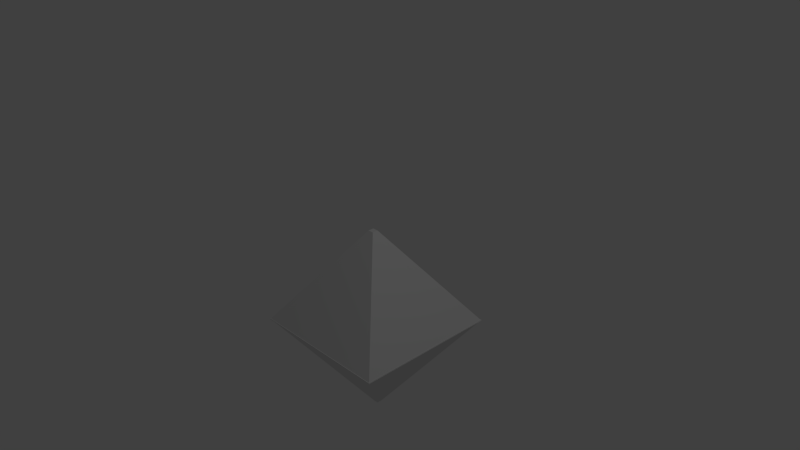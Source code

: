 # Source: octahedron.blend  (saved by Blender 2.76.0; exported with 4.5.12 LTS)
import bpy
from mathutils import Matrix  # noqa: F401  (used for matrix-valued properties, if any)

bpy.ops.wm.read_factory_settings(use_empty=True)
scene = bpy.context.scene
scene.name = 'Scene'

# ---- collections
col_collection_1 = bpy.data.collections.new('Collection 1'); scene.collection.children.link(col_collection_1)

# ---- materials (node trees are filled in below, after node groups)
mat_material = bpy.data.materials.new('Material')
mat_material.alpha_threshold = 0.0
mat_material.use_transparent_shadow = False
mat_material.roughness = 0.5
mat_material.line_color = (0.0, 0.0, 0.0, 1.0)

# ---- material node trees

# ---- world
world_world = bpy.data.worlds.new('World'); scene.world = world_world
world_world.color = (0.05088, 0.05088, 0.05088)
world_world.use_sun_shadow = False
world_world.sun_shadow_jitter_overblur = 0.0
world_world.cycles.sampling_method = 'MANUAL'
world_world.cycles.sample_map_resolution = 256

# ---- cameras
cam_camera = bpy.data.cameras.new('Camera')
cam_camera.clip_end = 100.0
cam_camera.lens = 35.0
cam_camera.sensor_width = 32.0
cam_camera.sensor_height = 18.0
cam_camera.ortho_scale = 7.314
cam_camera.dof.focus_distance = 0.0
cam_camera.dof.aperture_fstop = 128.0

# ---- lights
light_lamp = bpy.data.lights.new('Lamp', 'POINT')
light_lamp.transmission_factor = 0.0
light_lamp.cutoff_distance = 30.0
light_lamp.energy = 100.0
light_lamp.shadow_buffer_clip_start = 1.001
light_lamp.shadow_soft_size = 0.1
light_lamp.shadow_maximum_resolution = 0.006
light_lamp.use_absolute_resolution = True
light_lamp.cycles.use_multiple_importance_sampling = False

# ---- meshes
me_cube_002 = bpy.data.meshes.new('Cube.002')
me_cube_002.from_pydata([(1.0, 1.0, -1.0), (1.0, -1.0, -1.0), (-1.0, -1.0, -1.0), (-1.0, 1.0, -1.0), (0.04021, 0.04021, 0.3402), (0.04021, -0.04021, 0.3402), (-0.04021, -0.04021, 0.3402), (-0.04021, 0.04021, 0.3402)], [], [(0, 1, 2, 3), (4, 7, 6, 5), (0, 4, 5, 1), (1, 5, 6, 2), (2, 6, 7, 3), (4, 0, 3, 7)])
me_cube_002.materials.append(mat_material)
me_cube_002.use_remesh_preserve_volume = False
me_cube_002.use_remesh_preserve_attributes = False
me_cube_002.use_mirror_vertex_groups = False
me_cube_002.update()
me_cube = bpy.data.meshes.new('Cube')
me_cube.from_pydata([(1.0, 1.0, -1.0), (1.0, -1.0, -1.0), (-1.0, -1.0, -1.0), (-1.0, 1.0, -1.0), (0.04021, 0.04021, 0.3402), (0.04021, -0.04021, 0.3402), (-0.04021, -0.04021, 0.3402), (-0.04021, 0.04021, 0.3402)], [], [(0, 1, 2, 3), (4, 7, 6, 5), (0, 4, 5, 1), (1, 5, 6, 2), (2, 6, 7, 3), (4, 0, 3, 7)])
me_cube.materials.append(mat_material)
me_cube.use_remesh_preserve_volume = False
me_cube.use_remesh_preserve_attributes = False
me_cube.use_mirror_vertex_groups = False
me_cube.update()

# ---- objects
ob_cube_001 = bpy.data.objects.new('Cube.001', me_cube_002)
ob_cube = bpy.data.objects.new('Cube', me_cube)
ob_lamp = bpy.data.objects.new('Lamp', light_lamp)
ob_camera = bpy.data.objects.new('Camera', cam_camera)

# ---- transforms, parenting, visibility, modifiers, constraints
ob_cube_001.location = (0.0, 0.0, -1.989)
ob_cube_001.rotation_euler = (3.142, -0.0, 0.0)
ob_cube_001.lock_rotations_4d = False
ob_cube_001.empty_display_type = 'ARROWS'
ob_cube_001.lineart.crease_threshold = 0.0
ob_cube.location = (0.0, 0.0, 0.0)
ob_cube.lock_rotations_4d = False
ob_cube.empty_display_type = 'ARROWS'
ob_cube.lineart.crease_threshold = 0.0
ob_lamp.location = (4.076, 1.005, 5.904)
ob_lamp.rotation_euler = (0.6503, 0.05522, 1.866)
ob_lamp.lock_rotations_4d = False
ob_lamp.empty_display_type = 'ARROWS'
ob_lamp.color = (0.0, 0.0, 0.0, 0.0)
ob_lamp.lineart.crease_threshold = 0.0
ob_camera.location = (7.481, -6.508, 5.344)
ob_camera.rotation_euler = (1.109, 0.01082, 0.8149)
ob_camera.lock_rotations_4d = False
ob_camera.empty_display_type = 'ARROWS'
ob_camera.color = (0.0, 0.0, 0.0, 0.0)
ob_camera.display_type = 'WIRE'
ob_camera.lineart.crease_threshold = 0.0

# ---- collection membership
col_collection_1.objects.link(ob_cube_001)
col_collection_1.objects.link(ob_cube)
col_collection_1.objects.link(ob_lamp)
col_collection_1.objects.link(ob_camera)

# ---- scene / render settings (as saved in the file)
scene.camera = ob_camera
scene.frame_start = 1; scene.frame_end = 250; scene.frame_set(1)
scene.render.engine = 'BLENDER_EEVEE_NEXT'
scene.render.resolution_percentage = 50
scene.render.dither_intensity = 0.0
scene.cycles.use_denoising = False
scene.cycles.samples = 10
scene.cycles.sampling_pattern = 'TABULATED_SOBOL'
scene.cycles.light_sampling_threshold = 0.0
scene.cycles.use_adaptive_sampling = False
scene.cycles.use_light_tree = False
scene.cycles.blur_glossy = 0.0
scene.cycles.pixel_filter_type = 'GAUSSIAN'
scene.cycles.sample_clamp_indirect = 0.0
scene.view_settings.view_transform = 'Standard'
bpy.context.view_layer.update()
